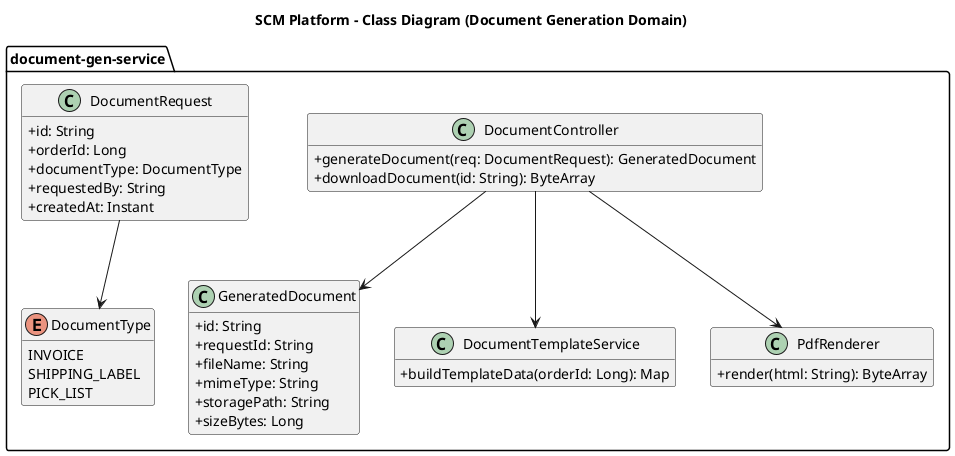

The diagram above was rendered by PlantUML. Its source (embedded in the PNG):
@startuml
skinparam shadowing false
skinparam classAttributeIconSize 0
hide empty members

title SCM Platform - Class Diagram (Document Generation Domain)

package "document-gen-service" {
  class DocumentRequest {
    +id: String
    +orderId: Long
    +documentType: DocumentType
    +requestedBy: String
    +createdAt: Instant
  }

  class GeneratedDocument {
    +id: String
    +requestId: String
    +fileName: String
    +mimeType: String
    +storagePath: String
    +sizeBytes: Long
  }

  enum DocumentType {
    INVOICE
    SHIPPING_LABEL
    PICK_LIST
  }

  class DocumentTemplateService {
    +buildTemplateData(orderId: Long): Map
  }

  class PdfRenderer {
    +render(html: String): ByteArray
  }

  class DocumentController {
    +generateDocument(req: DocumentRequest): GeneratedDocument
    +downloadDocument(id: String): ByteArray
  }
}

DocumentRequest --> DocumentType
DocumentController --> DocumentTemplateService
DocumentController --> PdfRenderer
DocumentController --> GeneratedDocument

@enduml